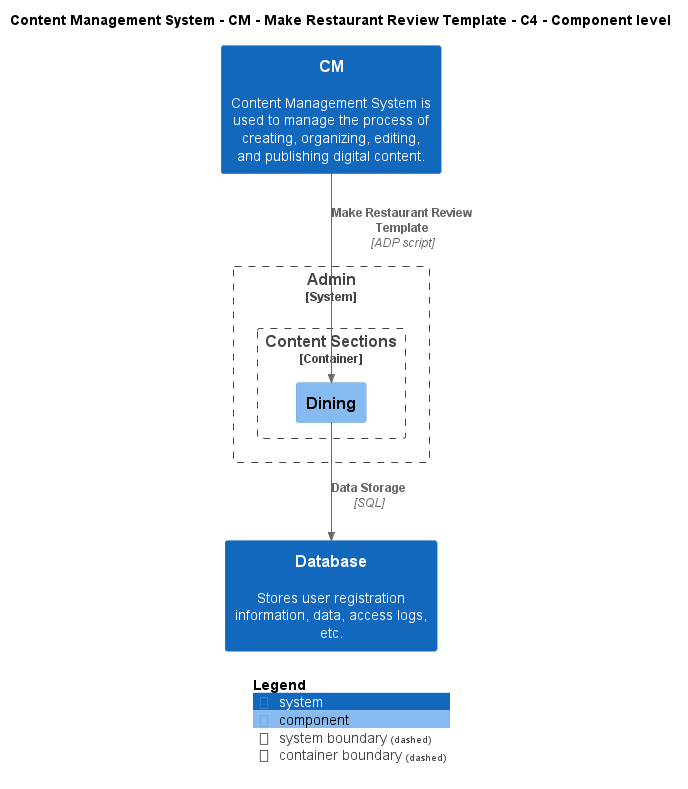

The diagram above was rendered by PlantUML. Its source (embedded in the PNG):
@startuml
!include ..\..\..\..\..\.c4s\C4_Component.puml

AddElementTag("c4interflow:lifecycle:new", $bgColor=green, $fontColor=#ffffff, $borderColor=green, $shadowing="False")
AddElementTag("c4interflow:lifecycle:changed", $bgColor=orange, $fontColor=#ffffff, $borderColor=orange, $shadowing="False")
AddElementTag("c4interflow:lifecycle:removed", $bgColor=red, $fontColor=#ffffff, $borderColor=red, $shadowing="False")

AddRelTag("c4interflow:lifecycle:new", $textColor=green, $lineColor=green)
AddRelTag("c4interflow:lifecycle:changed", $textColor=orange, $lineColor=orange)
AddRelTag("c4interflow:lifecycle:removed", $textColor=red, $lineColor=red)

SHOW_PERSON_PORTRAIT()
LAYOUT_TOP_DOWN()

skinparam linetype polyline

title Content Management System - CM - Make Restaurant Review Template - C4 - Component level

System(ContentManagementSystem.SoftwareSystems.CM, "CM", "Content Management System is used to manage the process of creating, organizing, editing, and publishing digital content.")

System_Boundary(ContentManagementSystem.SoftwareSystems.Admin, "Admin") {
    
Container_Boundary(ContentManagementSystem.SoftwareSystems.Admin.Containers.ContentSections, "Content Sections") {
    Component(ContentManagementSystem.SoftwareSystems.Admin.Containers.ContentSections.Components.Dining, "Dining", "", "")
}
}
System(ContentManagementSystem.SoftwareSystems.Database, "Database", "Stores user registration information, data, access logs, etc.")

Rel(ContentManagementSystem.SoftwareSystems.CM, ContentManagementSystem.SoftwareSystems.Admin.Containers.ContentSections.Components.Dining, "Make Restaurant Review Template", "ADP script", $tags="protocol:adp script")
Rel(ContentManagementSystem.SoftwareSystems.Admin.Containers.ContentSections.Components.Dining, ContentManagementSystem.SoftwareSystems.Database, "Data Storage", "SQL", $tags="protocol:sql")


SHOW_LEGEND()
@enduml